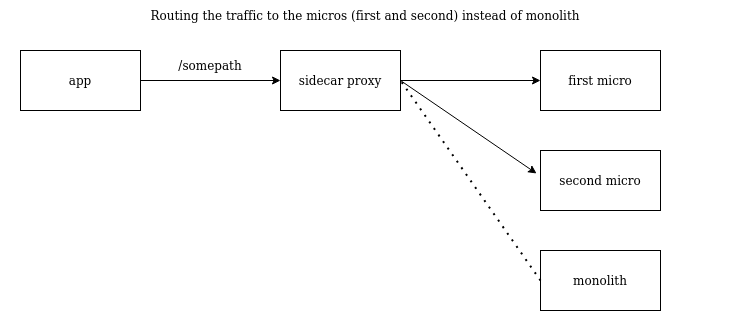

The diagram above was exported from draw.io. Its source (the exported page's mxGraphModel, read from the mxfile embedded in the PNG):
<mxGraphModel dx="1348" dy="791" grid="1" gridSize="10" guides="1" tooltips="1" connect="1" arrows="1" fold="1" page="1" pageScale="1" pageWidth="850" pageHeight="1100" math="0" shadow="0">
  <root>
    <mxCell id="0" />
    <mxCell id="1" parent="0" />
    <mxCell id="r9j-qVfGP8xgn2JwNX-1-3" value="app" style="rounded=0;whiteSpace=wrap;html=1;" parent="1" vertex="1">
      <mxGeometry x="120" y="290" width="120" height="60" as="geometry" />
    </mxCell>
    <mxCell id="rAN301i6-o5H0teEgXXc-4" value="" style="endArrow=classic;html=1;rounded=0;exitX=1;exitY=0.5;exitDx=0;exitDy=0;" edge="1" parent="1" source="r9j-qVfGP8xgn2JwNX-1-3">
      <mxGeometry width="50" height="50" relative="1" as="geometry">
        <mxPoint x="400" y="440" as="sourcePoint" />
        <mxPoint x="380" y="320" as="targetPoint" />
      </mxGeometry>
    </mxCell>
    <mxCell id="rAN301i6-o5H0teEgXXc-5" value="sidecar proxy" style="rounded=0;whiteSpace=wrap;html=1;" vertex="1" parent="1">
      <mxGeometry x="380" y="290" width="120" height="60" as="geometry" />
    </mxCell>
    <mxCell id="rAN301i6-o5H0teEgXXc-6" value="" style="endArrow=classic;html=1;rounded=0;exitX=1;exitY=0.5;exitDx=0;exitDy=0;" edge="1" parent="1" source="rAN301i6-o5H0teEgXXc-5">
      <mxGeometry width="50" height="50" relative="1" as="geometry">
        <mxPoint x="400" y="440" as="sourcePoint" />
        <mxPoint x="640" y="320" as="targetPoint" />
      </mxGeometry>
    </mxCell>
    <mxCell id="rAN301i6-o5H0teEgXXc-7" value="&lt;div&gt;first micro&lt;/div&gt;" style="rounded=0;whiteSpace=wrap;html=1;" vertex="1" parent="1">
      <mxGeometry x="640" y="290" width="120" height="60" as="geometry" />
    </mxCell>
    <mxCell id="rAN301i6-o5H0teEgXXc-8" value="&lt;div&gt;second micro&lt;/div&gt;" style="rounded=0;whiteSpace=wrap;html=1;" vertex="1" parent="1">
      <mxGeometry x="640" y="390" width="120" height="60" as="geometry" />
    </mxCell>
    <mxCell id="rAN301i6-o5H0teEgXXc-9" value="" style="endArrow=classic;html=1;rounded=0;exitX=1;exitY=0.5;exitDx=0;exitDy=0;entryX=-0.033;entryY=0.383;entryDx=0;entryDy=0;entryPerimeter=0;" edge="1" parent="1" source="rAN301i6-o5H0teEgXXc-5" target="rAN301i6-o5H0teEgXXc-8">
      <mxGeometry width="50" height="50" relative="1" as="geometry">
        <mxPoint x="400" y="440" as="sourcePoint" />
        <mxPoint x="450" y="390" as="targetPoint" />
      </mxGeometry>
    </mxCell>
    <mxCell id="rAN301i6-o5H0teEgXXc-10" value="monolith" style="rounded=0;whiteSpace=wrap;html=1;" vertex="1" parent="1">
      <mxGeometry x="640" y="490" width="120" height="60" as="geometry" />
    </mxCell>
    <mxCell id="rAN301i6-o5H0teEgXXc-11" value="" style="endArrow=none;dashed=1;html=1;dashPattern=1 3;strokeWidth=2;rounded=0;entryX=1;entryY=0.5;entryDx=0;entryDy=0;exitX=0;exitY=0.5;exitDx=0;exitDy=0;" edge="1" parent="1" source="rAN301i6-o5H0teEgXXc-10" target="rAN301i6-o5H0teEgXXc-5">
      <mxGeometry width="50" height="50" relative="1" as="geometry">
        <mxPoint x="400" y="440" as="sourcePoint" />
        <mxPoint x="450" y="390" as="targetPoint" />
      </mxGeometry>
    </mxCell>
    <mxCell id="rAN301i6-o5H0teEgXXc-12" value="Routing the traffic to the micros (first and second) instead of monolith" style="text;html=1;strokeColor=none;fillColor=none;align=center;verticalAlign=middle;whiteSpace=wrap;rounded=0;" vertex="1" parent="1">
      <mxGeometry x="100" y="240" width="730" height="30" as="geometry" />
    </mxCell>
    <mxCell id="rAN301i6-o5H0teEgXXc-13" value="/somepath" style="text;html=1;strokeColor=none;fillColor=none;align=center;verticalAlign=middle;whiteSpace=wrap;rounded=0;" vertex="1" parent="1">
      <mxGeometry x="280" y="290" width="60" height="30" as="geometry" />
    </mxCell>
  </root>
</mxGraphModel>